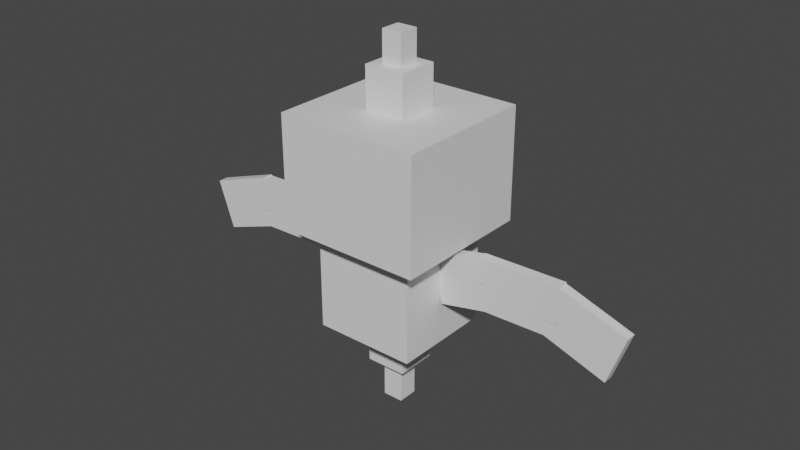 # Source: baltoy.blend  (saved by Blender 2.81.16; exported with 4.5.12 LTS)
import bpy
from mathutils import Matrix  # noqa: F401  (used for matrix-valued properties, if any)

bpy.ops.wm.read_factory_settings(use_empty=True)
scene = bpy.context.scene
scene.name = 'Scene'

# ---- collections
col_collection = bpy.data.collections.new('Collection'); scene.collection.children.link(col_collection)

# ---- materials (node trees are filled in below, after node groups)
mat_default_obj = bpy.data.materials.new('Default OBJ')
mat_default_obj.use_transparent_shadow = False

# ---- material node trees
mat_default_obj.use_nodes = True; mat_default_obj.node_tree.nodes.clear()
_N = mat_default_obj.node_tree.nodes; _L = mat_default_obj.node_tree.links
n0 = _N.new('ShaderNodeOutputMaterial'); n0.name = 'Material Output'; n0.location = (300, 300)
n1 = _N.new('ShaderNodeBsdfPrincipled'); n1.name = 'Principled BSDF'; n1.location = (10, 300)
n1.distribution = 'GGX'
n1.subsurface_method = 'BURLEY'
n1.inputs[3].default_value = 1.45
n1.inputs[27].default_value = (0.0, 0.0, 0.0, 1.0)
n1.inputs[28].default_value = 1.0
_L.new(n1.outputs[0], n0.inputs[0])
n0.is_active_output = True

# ---- world
world_world = bpy.data.worlds.new('World'); scene.world = world_world
world_world.use_nodes = True; world_world.node_tree.nodes.clear()
_N = world_world.node_tree.nodes; _L = world_world.node_tree.links
n0 = _N.new('ShaderNodeOutputWorld'); n0.name = 'World Output'; n0.location = (300, 300)
n1 = _N.new('ShaderNodeBackground'); n1.name = 'Background'; n1.location = (10, 300)
n1.inputs[0].default_value = (0.05088, 0.05088, 0.05088, 1.0)
_L.new(n1.outputs[0], n0.inputs[0])
n0.is_active_output = True
world_world.color = (0.05088, 0.05088, 0.05088)
world_world.use_sun_shadow = False
world_world.sun_shadow_jitter_overblur = 0.0

# ---- meshes
me_body = bpy.data.meshes.new('Body')
me_body.from_pydata([(-0.3125, -0.3125, 0.3125), (0.3125, -0.3125, 0.3125), (0.3125, 0.3125, 0.3125), (-0.3125, 0.3125, 0.3125), (0.3125, -0.3125, -0.3125), (-0.3125, -0.3125, -0.3125), (-0.3125, 0.3125, -0.3125), (0.3125, 0.3125, -0.3125)], [], [(0, 1, 2, 3), (4, 5, 6, 7), (3, 2, 7, 6), (5, 4, 1, 0), (5, 0, 3, 6), (1, 4, 7, 2)])
_uv = me_body.uv_layers.new(name='UVMap')
_uv.uv.foreach_set('vector', [0.1562, 0.2969, 0.3125, 0.2969, 0.3125, 0.4531, 0.1562, 0.4531, 0.4688, 0.2969, 0.625, 0.2969, 0.625, 0.4531, 0.4688, 0.4531, 0.1562, 0.4531, 0.3125, 0.4531, 0.3125, 0.6094, 0.1562, 0.6094, 0.3125, 0.4531, 0.4688, 0.4531, 0.4688, 0.6094, 0.3125, 0.6094, 0.0, 0.2969, 0.1562, 0.2969, 0.1562, 0.4531, 0.0, 0.4531, 0.3125, 0.2969, 0.4688, 0.2969, 0.4688, 0.4531, 0.3125, 0.4531])
me_body.materials.append(mat_default_obj)
me_body.use_remesh_fix_poles = True
me_body.use_remesh_preserve_attributes = False
me_body.use_mirror_vertex_groups = False
me_body.update()
me_bodychild = bpy.data.meshes.new('BodyChild')
me_bodychild.from_pydata([(-0.4375, 0.0, 0.4375), (0.4375, 0.0, 0.4375), (0.4375, 0.6875, 0.4375), (-0.4375, 0.6875, 0.4375), (0.4375, 0.0, -0.4375), (-0.4375, 0.0, -0.4375), (-0.4375, 0.6875, -0.4375), (0.4375, 0.6875, -0.4375)], [], [(0, 1, 2, 3), (4, 5, 6, 7), (3, 2, 7, 6), (5, 4, 1, 0), (5, 0, 3, 6), (1, 4, 7, 2)])
_uv = me_bodychild.uv_layers.new(name='UVMap')
_uv.uv.foreach_set('vector', [0.2188, 0.6094, 0.4375, 0.6094, 0.4375, 0.7812, 0.2188, 0.7812, 0.6562, 0.6094, 0.875, 0.6094, 0.875, 0.7812, 0.6562, 0.7812, 0.2188, 0.7812, 0.4375, 0.7812, 0.4375, 1.0, 0.2188, 1.0, 0.4375, 0.7812, 0.6562, 0.7812, 0.6562, 1.0, 0.4375, 1.0, 0.0, 0.6094, 0.2188, 0.6094, 0.2188, 0.7812, 0.0, 0.7812, 0.4375, 0.6094, 0.6562, 0.6094, 0.6562, 0.7812, 0.4375, 0.7812])
me_bodychild.materials.append(mat_default_obj)
me_bodychild.use_remesh_fix_poles = True
me_bodychild.use_remesh_preserve_attributes = False
me_bodychild.use_mirror_vertex_groups = False
me_bodychild.update()
me_bodychild1 = bpy.data.meshes.new('BodyChild1')
me_bodychild1.from_pydata([(-0.125, -0.125, 0.125), (0.125, -0.125, 0.125), (0.125, 0.125, 0.125), (-0.125, 0.125, 0.125), (0.125, -0.125, -0.125), (-0.125, -0.125, -0.125), (-0.125, 0.125, -0.125), (0.125, 0.125, -0.125)], [], [(0, 1, 2, 3), (4, 5, 6, 7), (3, 2, 7, 6), (5, 4, 1, 0), (5, 0, 3, 6), (1, 4, 7, 2)])
_uv = me_bodychild1.uv_layers.new(name='UVMap')
_uv.uv.foreach_set('vector', [0.75, 0.875, 0.8125, 0.875, 0.8125, 0.9375, 0.75, 0.9375, 0.875, 0.875, 0.9375, 0.875, 0.9375, 0.9375, 0.875, 0.9375, 0.75, 0.9375, 0.8125, 0.9375, 0.8125, 1.0, 0.75, 1.0, 0.8125, 0.9375, 0.875, 0.9375, 0.875, 1.0, 0.8125, 1.0, 0.6875, 0.875, 0.75, 0.875, 0.75, 0.9375, 0.6875, 0.9375, 0.8125, 0.875, 0.875, 0.875, 0.875, 0.9375, 0.8125, 0.9375])
me_bodychild1.materials.append(mat_default_obj)
me_bodychild1.use_remesh_fix_poles = True
me_bodychild1.use_remesh_preserve_attributes = False
me_bodychild1.use_mirror_vertex_groups = False
me_bodychild1.update()
me_bodychild2 = bpy.data.meshes.new('BodyChild2')
me_bodychild2.from_pydata([(-0.0625, -0.125, 0.0625), (0.0625, -0.125, 0.0625), (0.0625, 0.125, 0.0625), (-0.0625, 0.125, 0.0625), (0.0625, -0.125, -0.0625), (-0.0625, -0.125, -0.0625), (-0.0625, 0.125, -0.0625), (0.0625, 0.125, -0.0625)], [], [(0, 1, 2, 3), (4, 5, 6, 7), (3, 2, 7, 6), (5, 4, 1, 0), (5, 0, 3, 6), (1, 4, 7, 2)])
_uv = me_bodychild2.uv_layers.new(name='UVMap')
_uv.uv.foreach_set('vector', [0.03125, 0.9062, 0.0625, 0.9062, 0.0625, 0.9688, 0.03125, 0.9688, 0.09375, 0.9062, 0.125, 0.9062, 0.125, 0.9688, 0.09375, 0.9688, 0.03125, 0.9688, 0.0625, 0.9688, 0.0625, 1.0, 0.03125, 1.0, 0.0625, 0.9688, 0.09375, 0.9688, 0.09375, 1.0, 0.0625, 1.0, 0.0, 0.9062, 0.03125, 0.9062, 0.03125, 0.9688, 0.0, 0.9688, 0.0625, 0.9062, 0.09375, 0.9062, 0.09375, 0.9688, 0.0625, 0.9688])
me_bodychild2.materials.append(mat_default_obj)
me_bodychild2.use_remesh_fix_poles = True
me_bodychild2.use_remesh_preserve_attributes = False
me_bodychild2.use_mirror_vertex_groups = False
me_bodychild2.update()
me_bodychild3 = bpy.data.meshes.new('BodyChild3')
me_bodychild3.from_pydata([(-0.125, -0.125, 0.125), (0.125, -0.125, 0.125), (0.125, 0.125, 0.125), (-0.125, 0.125, 0.125), (0.125, -0.125, -0.125), (-0.125, -0.125, -0.125), (-0.125, 0.125, -0.125), (0.125, 0.125, -0.125)], [], [(0, 1, 2, 3), (4, 5, 6, 7), (3, 2, 7, 6), (5, 4, 1, 0), (5, 0, 3, 6), (1, 4, 7, 2)])
_uv = me_bodychild3.uv_layers.new(name='UVMap')
_uv.uv.foreach_set('vector', [0.75, 0.875, 0.8125, 0.875, 0.8125, 0.9375, 0.75, 0.9375, 0.875, 0.875, 0.9375, 0.875, 0.9375, 0.9375, 0.875, 0.9375, 0.75, 0.9375, 0.8125, 0.9375, 0.8125, 1.0, 0.75, 1.0, 0.8125, 0.9375, 0.875, 0.9375, 0.875, 1.0, 0.8125, 1.0, 0.6875, 0.875, 0.75, 0.875, 0.75, 0.9375, 0.6875, 0.9375, 0.8125, 0.875, 0.875, 0.875, 0.875, 0.9375, 0.8125, 0.9375])
me_bodychild3.materials.append(mat_default_obj)
me_bodychild3.use_remesh_fix_poles = True
me_bodychild3.use_remesh_preserve_attributes = False
me_bodychild3.use_mirror_vertex_groups = False
me_bodychild3.update()
me_bodychild4 = bpy.data.meshes.new('BodyChild4')
me_bodychild4.from_pydata([(-0.0625, -0.125, 0.0625), (0.0625, -0.125, 0.0625), (0.0625, 0.125, 0.0625), (-0.0625, 0.125, 0.0625), (0.0625, -0.125, -0.0625), (-0.0625, -0.125, -0.0625), (-0.0625, 0.125, -0.0625), (0.0625, 0.125, -0.0625)], [], [(0, 1, 2, 3), (4, 5, 6, 7), (3, 2, 7, 6), (5, 4, 1, 0), (5, 0, 3, 6), (1, 4, 7, 2)])
_uv = me_bodychild4.uv_layers.new(name='UVMap')
_uv.uv.foreach_set('vector', [0.03125, 0.9062, 0.0625, 0.9062, 0.0625, 0.9688, 0.03125, 0.9688, 0.09375, 0.9062, 0.125, 0.9062, 0.125, 0.9688, 0.09375, 0.9688, 0.03125, 0.9688, 0.0625, 0.9688, 0.0625, 1.0, 0.03125, 1.0, 0.0625, 0.9688, 0.09375, 0.9688, 0.09375, 1.0, 0.0625, 1.0, 0.0, 0.9062, 0.03125, 0.9062, 0.03125, 0.9688, 0.0, 0.9688, 0.0625, 0.9062, 0.09375, 0.9062, 0.09375, 0.9688, 0.0625, 0.9688])
me_bodychild4.materials.append(mat_default_obj)
me_bodychild4.use_remesh_fix_poles = True
me_bodychild4.use_remesh_preserve_attributes = False
me_bodychild4.use_mirror_vertex_groups = False
me_bodychild4.update()
me_bodychild5 = bpy.data.meshes.new('BodyChild5')
me_bodychild5.from_pydata([(-0.1203, -0.1853, 0.03125), (0.1853, -0.1203, 0.03125), (0.1203, 0.1853, 0.03125), (-0.1853, 0.1203, 0.03125), (0.1853, -0.1203, -0.03125), (-0.1203, -0.1853, -0.03125), (-0.1853, 0.1203, -0.03125), (0.1203, 0.1853, -0.03125)], [], [(0, 1, 2, 3), (4, 5, 6, 7), (3, 2, 7, 6), (5, 4, 1, 0), (5, 0, 3, 6), (1, 4, 7, 2)])
_uv = me_bodychild5.uv_layers.new(name='UVMap')
_uv.uv.foreach_set('vector', [0.01562, 0.1875, 0.09375, 0.1875, 0.09375, 0.2656, 0.01562, 0.2656, 0.1094, 0.1875, 0.1875, 0.1875, 0.1875, 0.2656, 0.1094, 0.2656, 0.01562, 0.2656, 0.09375, 0.2656, 0.09375, 0.2812, 0.01562, 0.2812, 0.09375, 0.2656, 0.1719, 0.2656, 0.1719, 0.2812, 0.09375, 0.2812, 0.0, 0.1875, 0.01562, 0.1875, 0.01562, 0.2656, 0.0, 0.2656, 0.09375, 0.1875, 0.1094, 0.1875, 0.1094, 0.2656, 0.09375, 0.2656])
me_bodychild5.materials.append(mat_default_obj)
me_bodychild5.use_remesh_fix_poles = True
me_bodychild5.use_remesh_preserve_attributes = False
me_bodychild5.use_mirror_vertex_groups = False
me_bodychild5.update()
me_bodychild6 = bpy.data.meshes.new('BodyChild6')
me_bodychild6.from_pydata([(-0.2472, -0.1606, 0.03125), (0.2527, -0.1519, 0.03125), (0.2472, 0.1606, 0.03125), (-0.2527, 0.1519, 0.03125), (0.2527, -0.1519, -0.03125), (-0.2472, -0.1606, -0.03125), (-0.2527, 0.1519, -0.03125), (0.2472, 0.1606, -0.03125)], [], [(0, 1, 2, 3), (4, 5, 6, 7), (3, 2, 7, 6), (5, 4, 1, 0), (5, 0, 3, 6), (1, 4, 7, 2)])
_uv = me_bodychild6.uv_layers.new(name='UVMap')
_uv.uv.foreach_set('vector', [0.01562, 0.09375, 0.1406, 0.09375, 0.1406, 0.1719, 0.01562, 0.1719, 0.1562, 0.09375, 0.2812, 0.09375, 0.2812, 0.1719, 0.1562, 0.1719, 0.01562, 0.1719, 0.1406, 0.1719, 0.1406, 0.1875, 0.01562, 0.1875, 0.1406, 0.1719, 0.2656, 0.1719, 0.2656, 0.1875, 0.1406, 0.1875, 0.0, 0.09375, 0.01562, 0.09375, 0.01562, 0.1719, 0.0, 0.1719, 0.1406, 0.09375, 0.1562, 0.09375, 0.1562, 0.1719, 0.1406, 0.1719])
me_bodychild6.materials.append(mat_default_obj)
me_bodychild6.use_remesh_fix_poles = True
me_bodychild6.use_remesh_preserve_attributes = False
me_bodychild6.use_mirror_vertex_groups = False
me_bodychild6.update()
me_bodychild7 = bpy.data.meshes.new('BodyChild7')
me_bodychild7.from_pydata([(-0.2577, -0.07652, 0.03125), (0.156, -0.219, 0.03125), (0.2577, 0.07652, 0.03125), (-0.156, 0.219, 0.03125), (0.156, -0.219, -0.03125), (-0.2577, -0.07652, -0.03125), (-0.156, 0.219, -0.03125), (0.2577, 0.07652, -0.03125)], [], [(0, 1, 2, 3), (4, 5, 6, 7), (3, 2, 7, 6), (5, 4, 1, 0), (5, 0, 3, 6), (1, 4, 7, 2)])
_uv = me_bodychild7.uv_layers.new(name='UVMap')
_uv.uv.foreach_set('vector', [0.01562, 0.0, 0.125, 0.0, 0.125, 0.07812, 0.01562, 0.07812, 0.1406, 0.0, 0.25, 0.0, 0.25, 0.07812, 0.1406, 0.07812, 0.01562, 0.07812, 0.125, 0.07812, 0.125, 0.09375, 0.01562, 0.09375, 0.125, 0.07812, 0.2344, 0.07812, 0.2344, 0.09375, 0.125, 0.09375, 0.0, 0.0, 0.01562, 0.0, 0.01562, 0.07812, 0.0, 0.07812, 0.125, 0.0, 0.1406, 0.0, 0.1406, 0.07812, 0.125, 0.07812])
me_bodychild7.materials.append(mat_default_obj)
me_bodychild7.use_remesh_fix_poles = True
me_bodychild7.use_remesh_preserve_attributes = False
me_bodychild7.use_mirror_vertex_groups = False
me_bodychild7.update()
me_bodychild8 = bpy.data.meshes.new('BodyChild8')
me_bodychild8.from_pydata([(-0.1853, -0.1203, 0.03125), (0.1203, -0.1853, 0.03125), (0.1853, 0.1203, 0.03125), (-0.1203, 0.1853, 0.03125), (0.1203, -0.1853, -0.03125), (-0.1853, -0.1203, -0.03125), (-0.1203, 0.1853, -0.03125), (0.1853, 0.1203, -0.03125)], [], [(0, 1, 2, 3), (4, 5, 6, 7), (3, 2, 7, 6), (5, 4, 1, 0), (5, 0, 3, 6), (1, 4, 7, 2)])
_uv = me_bodychild8.uv_layers.new(name='UVMap')
_uv.uv.foreach_set('vector', [0.01562, 0.1875, 0.09375, 0.1875, 0.09375, 0.2656, 0.01562, 0.2656, 0.1094, 0.1875, 0.1875, 0.1875, 0.1875, 0.2656, 0.1094, 0.2656, 0.01562, 0.2656, 0.09375, 0.2656, 0.09375, 0.2812, 0.01562, 0.2812, 0.09375, 0.2656, 0.1719, 0.2656, 0.1719, 0.2812, 0.09375, 0.2812, 0.0, 0.1875, 0.01562, 0.1875, 0.01562, 0.2656, 0.0, 0.2656, 0.09375, 0.1875, 0.1094, 0.1875, 0.1094, 0.2656, 0.09375, 0.2656])
me_bodychild8.materials.append(mat_default_obj)
me_bodychild8.use_remesh_fix_poles = True
me_bodychild8.use_remesh_preserve_attributes = False
me_bodychild8.use_mirror_vertex_groups = False
me_bodychild8.update()
me_bodychild9 = bpy.data.meshes.new('BodyChild9')
me_bodychild9.from_pydata([(-0.2472, -0.1606, 0.03125), (0.2527, -0.1519, 0.03125), (0.2472, 0.1606, 0.03125), (-0.2527, 0.1519, 0.03125), (0.2527, -0.1519, -0.03125), (-0.2472, -0.1606, -0.03125), (-0.2527, 0.1519, -0.03125), (0.2472, 0.1606, -0.03125)], [], [(0, 1, 2, 3), (4, 5, 6, 7), (3, 2, 7, 6), (5, 4, 1, 0), (5, 0, 3, 6), (1, 4, 7, 2)])
_uv = me_bodychild9.uv_layers.new(name='UVMap')
_uv.uv.foreach_set('vector', [0.01562, 0.09375, 0.1406, 0.09375, 0.1406, 0.1719, 0.01562, 0.1719, 0.1562, 0.09375, 0.2812, 0.09375, 0.2812, 0.1719, 0.1562, 0.1719, 0.01562, 0.1719, 0.1406, 0.1719, 0.1406, 0.1875, 0.01562, 0.1875, 0.1406, 0.1719, 0.2656, 0.1719, 0.2656, 0.1875, 0.1406, 0.1875, 0.0, 0.09375, 0.01562, 0.09375, 0.01562, 0.1719, 0.0, 0.1719, 0.1406, 0.09375, 0.1562, 0.09375, 0.1562, 0.1719, 0.1406, 0.1719])
me_bodychild9.materials.append(mat_default_obj)
me_bodychild9.use_remesh_fix_poles = True
me_bodychild9.use_remesh_preserve_attributes = False
me_bodychild9.use_mirror_vertex_groups = False
me_bodychild9.update()
me_bodychild10 = bpy.data.meshes.new('BodyChild10')
me_bodychild10.from_pydata([(-0.156, -0.219, 0.03125), (0.2577, -0.07652, 0.03125), (0.156, 0.219, 0.03125), (-0.2577, 0.07652, 0.03125), (0.2577, -0.07652, -0.03125), (-0.156, -0.219, -0.03125), (-0.2577, 0.07652, -0.03125), (0.156, 0.219, -0.03125)], [], [(0, 1, 2, 3), (4, 5, 6, 7), (3, 2, 7, 6), (5, 4, 1, 0), (5, 0, 3, 6), (1, 4, 7, 2)])
_uv = me_bodychild10.uv_layers.new(name='UVMap')
_uv.uv.foreach_set('vector', [0.01562, 0.0, 0.125, 0.0, 0.125, 0.07812, 0.01562, 0.07812, 0.1406, 0.0, 0.25, 0.0, 0.25, 0.07812, 0.1406, 0.07812, 0.01562, 0.07812, 0.125, 0.07812, 0.125, 0.09375, 0.01562, 0.09375, 0.125, 0.07812, 0.2344, 0.07812, 0.2344, 0.09375, 0.125, 0.09375, 0.0, 0.0, 0.01562, 0.0, 0.01562, 0.07812, 0.0, 0.07812, 0.125, 0.0, 0.1406, 0.0, 0.1406, 0.07812, 0.125, 0.07812])
me_bodychild10.materials.append(mat_default_obj)
me_bodychild10.use_remesh_fix_poles = True
me_bodychild10.use_remesh_preserve_attributes = False
me_bodychild10.use_mirror_vertex_groups = False
me_bodychild10.update()

# ---- objects
ob_body = bpy.data.objects.new('Body', me_body)
ob_bodychild = bpy.data.objects.new('BodyChild', me_bodychild)
ob_bodychild1 = bpy.data.objects.new('BodyChild1', me_bodychild1)
ob_bodychild2 = bpy.data.objects.new('BodyChild2', me_bodychild2)
ob_bodychild3 = bpy.data.objects.new('BodyChild3', me_bodychild3)
ob_bodychild4 = bpy.data.objects.new('BodyChild4', me_bodychild4)
ob_bodychild5 = bpy.data.objects.new('BodyChild5', me_bodychild5)
ob_bodychild6 = bpy.data.objects.new('BodyChild6', me_bodychild6)
ob_bodychild7 = bpy.data.objects.new('BodyChild7', me_bodychild7)
ob_bodychild8 = bpy.data.objects.new('BodyChild8', me_bodychild8)
ob_bodychild9 = bpy.data.objects.new('BodyChild9', me_bodychild9)
ob_bodychild10 = bpy.data.objects.new('BodyChild10', me_bodychild10)

# ---- transforms, parenting, visibility, modifiers, constraints
ob_body.location = (0.0, 1.018e-07, 0.8549)
ob_body.rotation_euler = (1.571, -0.0, 0.0)
ob_body.lineart.crease_threshold = 0.0
ob_bodychild.parent = ob_body
ob_bodychild.matrix_parent_inverse = Matrix(((1.0, 0.0, 0.0, -0.0), (0.0, -1.629e-07, 1.0, -0.8549), (0.0, -1.0, -1.629e-07, 2.411e-07), (-0.0, 0.0, -0.0, 1.0)))
ob_bodychild.location = (0.0, 2.98e-08, 1.167)
ob_bodychild.rotation_euler = (1.571, -0.0, 0.0)
ob_bodychild.lineart.crease_threshold = 0.0
ob_bodychild1.parent = ob_bodychild
ob_bodychild1.matrix_parent_inverse = Matrix(((1.0, 0.0, 0.0, -0.0), (0.0, -1.629e-07, 1.0, -1.167), (0.0, -1.0, -1.629e-07, 2.2e-07), (-0.0, 0.0, -0.0, 1.0)))
ob_bodychild1.location = (0.0, -8.146e-08, 1.98)
ob_bodychild1.rotation_euler = (1.571, -0.0, 0.0)
ob_bodychild1.lineart.crease_threshold = 0.0
ob_bodychild2.parent = ob_bodychild1
ob_bodychild2.matrix_parent_inverse = Matrix(((1.0, 0.0, 0.0, -0.0), (0.0, -1.629e-07, 1.0, -1.98), (-0.0, -1.0, -1.629e-07, 2.411e-07), (-0.0, 0.0, -0.0, 1.0)))
ob_bodychild2.location = (0.0, -1.12e-07, 2.167)
ob_bodychild2.rotation_euler = (1.571, -0.0, 0.0)
ob_bodychild2.lineart.crease_threshold = 0.0
ob_bodychild3.parent = ob_body
ob_bodychild3.matrix_parent_inverse = Matrix(((1.0, 0.0, 0.0, -0.0), (0.0, -1.629e-07, 1.0, -0.8549), (0.0, -1.0, -1.629e-07, 2.411e-07), (-0.0, 0.0, -0.0, 1.0)))
ob_bodychild3.location = (0.0, 1.731e-07, 0.4174)
ob_bodychild3.rotation_euler = (1.571, -0.0, 0.0)
ob_bodychild3.lineart.crease_threshold = 0.0
ob_bodychild4.parent = ob_bodychild3
ob_bodychild4.matrix_parent_inverse = Matrix(((1.0, 0.0, 0.0, -0.0), (0.0, -1.629e-07, 1.0, -0.4174), (0.0, -1.0, -1.629e-07, 2.411e-07), (-0.0, 0.0, -0.0, 1.0)))
ob_bodychild4.location = (0.0, 2.138e-07, 0.1674)
ob_bodychild4.rotation_euler = (1.571, -0.0, 0.0)
ob_bodychild4.lineart.crease_threshold = 0.0
ob_bodychild5.parent = ob_body
ob_bodychild5.matrix_parent_inverse = Matrix(((1.0, 0.0, 0.0, -0.0), (0.0, -1.629e-07, 1.0, -0.8549), (0.0, -1.0, -1.629e-07, 2.411e-07), (-0.0, 0.0, -0.0, 1.0)))
ob_bodychild5.location = (0.4483, 8.048e-08, 0.9859)
ob_bodychild5.rotation_euler = (1.571, -0.0, 0.0)
ob_bodychild5.lineart.crease_threshold = 0.0
ob_bodychild6.parent = ob_bodychild5
ob_bodychild6.matrix_parent_inverse = Matrix(((1.0, 0.0, 0.0, -0.4483), (0.0, -1.629e-07, 1.0, -0.9859), (0.0, -1.0, -1.629e-07, 2.411e-07), (-0.0, 0.0, -0.0, 1.0)))
ob_bodychild6.location = (0.8151, 7.477e-08, 1.021)
ob_bodychild6.rotation_euler = (1.571, -0.0, 0.0)
ob_bodychild6.lineart.crease_threshold = 0.0
ob_bodychild7.parent = ob_bodychild6
ob_bodychild7.matrix_parent_inverse = Matrix(((1.0, 0.0, 0.0, -0.8151), (0.0, -1.629e-07, 1.0, -1.021), (0.0, -1.0, -1.629e-07, 2.411e-07), (-0.0, 0.0, -0.0, 1.0)))
ob_bodychild7.location = (1.203, 8.497e-08, 0.9583)
ob_bodychild7.rotation_euler = (1.571, -0.0, 0.0)
ob_bodychild7.lineart.crease_threshold = 0.0
ob_bodychild8.parent = ob_body
ob_bodychild8.matrix_parent_inverse = Matrix(((1.0, 0.0, 0.0, -0.0), (0.0, -1.629e-07, 1.0, -0.8549), (0.0, -1.0, -1.629e-07, 2.411e-07), (-0.0, 0.0, -0.0, 1.0)))
ob_bodychild8.location = (-0.4483, 8.048e-08, 0.9859)
ob_bodychild8.rotation_euler = (1.571, -0.0, 0.0)
ob_bodychild8.lineart.crease_threshold = 0.0
ob_bodychild9.parent = ob_bodychild8
ob_bodychild9.matrix_parent_inverse = Matrix(((1.0, 0.0, -0.0, 0.4483), (0.0, -1.629e-07, 1.0, -0.9859), (0.0, -1.0, -1.629e-07, 2.411e-07), (-0.0, 0.0, -0.0, 1.0)))
ob_bodychild9.location = (-0.8097, 7.796e-08, 1.001)
ob_bodychild9.rotation_euler = (1.571, -0.0, 0.0)
ob_bodychild9.lineart.crease_threshold = 0.0
ob_bodychild10.parent = ob_bodychild9
ob_bodychild10.matrix_parent_inverse = Matrix(((1.0, 0.0, -0.0, 0.8097), (0.0, -1.629e-07, 1.0, -1.001), (0.0, -1.0, -1.629e-07, 2.411e-07), (-0.0, 0.0, -0.0, 1.0)))
ob_bodychild10.location = (-1.196, 8.786e-08, 0.9406)
ob_bodychild10.rotation_euler = (1.571, -0.0, 0.0)
ob_bodychild10.lineart.crease_threshold = 0.0

# ---- collection membership
col_collection.objects.link(ob_body)
col_collection.objects.link(ob_bodychild)
col_collection.objects.link(ob_bodychild1)
col_collection.objects.link(ob_bodychild2)
col_collection.objects.link(ob_bodychild3)
col_collection.objects.link(ob_bodychild4)
col_collection.objects.link(ob_bodychild5)
col_collection.objects.link(ob_bodychild6)
col_collection.objects.link(ob_bodychild7)
col_collection.objects.link(ob_bodychild8)
col_collection.objects.link(ob_bodychild9)
col_collection.objects.link(ob_bodychild10)

# ---- scene / render settings (as saved in the file)
scene.frame_start = 1; scene.frame_end = 250; scene.frame_set(1)
scene.render.engine = 'BLENDER_EEVEE_NEXT'
scene.cycles.use_denoising = False
scene.cycles.samples = 128
scene.cycles.sampling_pattern = 'TABULATED_SOBOL'
scene.cycles.use_adaptive_sampling = False
scene.cycles.use_light_tree = False
scene.view_settings.view_transform = 'Filmic'
bpy.context.view_layer.update()

# ---- added for rendering (the .blend has no active camera and no usable light): camera, sun
cam_auto = bpy.data.cameras.new('AutoCamera')
cam_auto.lens = 50.0
cam_auto.sensor_width = 36.0
cam_auto.clip_end = 1000.0
ob_auto_camera = bpy.data.objects.new('AutoCamera', cam_auto)
scene.collection.objects.link(ob_auto_camera)
ob_auto_camera.location = (3.50456, -4.20181, 3.96856)
ob_auto_camera.rotation_euler = (1.09748, -7.21219e-08, 0.694738)
scene.camera = ob_auto_camera
light_auto_sun = bpy.data.lights.new('AutoSun', 'SUN')
light_auto_sun.energy = 3.0
light_auto_sun.angle = 0.0523599
ob_auto_sun = bpy.data.objects.new('AutoSun', light_auto_sun)
scene.collection.objects.link(ob_auto_sun)
ob_auto_sun.rotation_euler = (0.872665, 0.174533, 0.523599)
bpy.context.view_layer.update()
